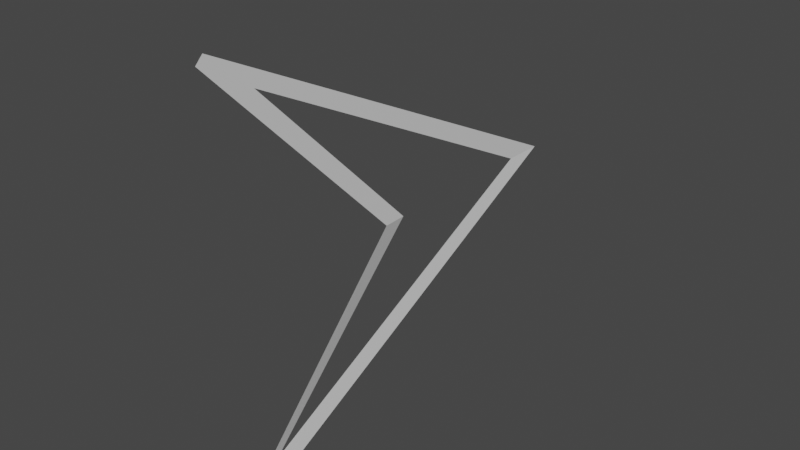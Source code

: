 # Source: player.blend  (saved by Blender 2.82.7; exported with 4.5.12 LTS)
import bpy
from mathutils import Matrix  # noqa: F401  (used for matrix-valued properties, if any)

bpy.ops.wm.read_factory_settings(use_empty=True)
scene = bpy.context.scene
scene.name = 'Scene'

# ---- collections
col_collection = bpy.data.collections.new('Collection'); scene.collection.children.link(col_collection)

# ---- materials (node trees are filled in below, after node groups)
mat_material_001 = bpy.data.materials.new('Material.001')
mat_material_001.use_transparent_shadow = False
mat_material_001.roughness = 0.5

# ---- material node trees
mat_material_001.use_nodes = True; mat_material_001.node_tree.nodes.clear()
_N = mat_material_001.node_tree.nodes; _L = mat_material_001.node_tree.links
n0 = _N.new('ShaderNodeOutputMaterial'); n0.name = 'Material Output'; n0.location = (300, 300)
n1 = _N.new('ShaderNodeBsdfPrincipled'); n1.name = 'Principled BSDF'; n1.location = (10, 300)
n1.distribution = 'GGX'
n1.subsurface_method = 'BURLEY'
n1.inputs[3].default_value = 1.45
n1.inputs[27].default_value = (0.0, 0.0, 0.0, 1.0)
n1.inputs[28].default_value = 1.0
n2 = _N.new('ShaderNodeNormalMap'); n2.name = 'Normal Map'; n2.location = (-300, -300)
n2.label = 'Normal/Map'
n2.inputs[0].default_value = 0.0
_L.new(n1.outputs[0], n0.inputs[0])
_L.new(n2.outputs[0], n1.inputs[5])
n0.is_active_output = True

# ---- world
world_world = bpy.data.worlds.new('World'); scene.world = world_world
world_world.use_nodes = True; world_world.node_tree.nodes.clear()
_N = world_world.node_tree.nodes; _L = world_world.node_tree.links
n0 = _N.new('ShaderNodeOutputWorld'); n0.name = 'World Output'; n0.location = (300, 300)
n1 = _N.new('ShaderNodeBackground'); n1.name = 'Background'; n1.location = (10, 300)
n1.inputs[0].default_value = (0.05088, 0.05088, 0.05088, 1.0)
_L.new(n1.outputs[0], n0.inputs[0])
n0.is_active_output = True
world_world.color = (0.05088, 0.05088, 0.05088)
world_world.use_sun_shadow = False
world_world.sun_shadow_jitter_overblur = 0.0

# ---- meshes
me_cube_001 = bpy.data.meshes.new('Cube.001')
me_cube_001.from_pydata([(48.99, -1.089e-05, -45.33), (40.08, -1.257e-05, -34.65), (-0.1868, 6.371e-06, 55.48), (-0.03669, 1.368e-06, 45.39), (-50.8, 0.7436, -47.13), (-39.86, 3.031e-06, -34.76), (47.22, -1.068e-05, -47.04), (0.07424, -1.748e-06, 5.457), (-0.02824, -2.14e-06, 0.006648), (-48.61, 1.701, -48.81)], [], [(0, 1, 3, 2), (2, 3, 5, 4), (6, 8, 7, 1, 0), (4, 5, 7, 8, 9)])
_uv = me_cube_001.uv_layers.new(name='UVMap')
_uv.uv.foreach_set('vector', [0.0, 0.0, 1.0, 0.0, 1.0, 1.0, 0.0, 1.0, 0.0, 1.0, 1.0, 1.0, 1.0, 1.0, 0.0, 1.0, 0.0, 0.0, 1.0, 0.0, 1.0, 0.0, 1.0, 0.0, 0.0, 0.0, 0.0, 1.0, 1.0, 0.0, 1.0, 0.0, 1.0, 0.0, 0.0, 0.0])
me_cube_001.materials.append(mat_material_001)
me_cube_001.use_remesh_fix_poles = True
me_cube_001.use_remesh_preserve_attributes = False
me_cube_001.use_mirror_vertex_groups = False
me_cube_001.update()
me_cube_001.normals_split_custom_set([tuple(v) for v in zip(*[iter([-8.005e-07, 1.0, -5.678e-07, -8.005e-07, 1.0, -5.678e-07, -8.005e-07, 1.0, -5.678e-07, -8.005e-07, 1.0, -5.678e-07, 0.0735, 0.9968, -0.03231, 0.0735, 0.9968, -0.03231, 0.0735, 0.9968, -0.03231, 0.0735, 0.9968, -0.03231, 4.69e-07, 1.0, 2.732e-07, 4.69e-07, 1.0, 2.732e-07, 4.69e-07, 1.0, 2.732e-07, 4.69e-07, 1.0, 2.732e-07, 4.69e-07, 1.0, 2.732e-07, -0.1327, 0.9794, 0.152, -0.1327, 0.9794, 0.152, -0.1327, 0.9794, 0.152, -0.1327, 0.9794, 0.152, -0.1327, 0.9794, 0.152])] * 3)])

# ---- objects
ob_boid = bpy.data.objects.new('Boid', me_cube_001)

# ---- transforms, parenting, visibility, modifiers, constraints
ob_boid.location = (0.0, 0.0, 0.0)
ob_boid.rotation_euler = (-1.571, -1.571, 0.0)
ob_boid.scale = (0.01, 0.01, 0.01)
ob_boid.color = (0.8, 0.8, 0.8, 1.0)
ob_boid.lineart.crease_threshold = 0.0

# ---- collection membership
col_collection.objects.link(ob_boid)

# ---- scene / render settings (as saved in the file)
scene.frame_start = 1; scene.frame_end = 250; scene.frame_set(133)
scene.render.engine = 'BLENDER_EEVEE_NEXT'
scene.cycles.use_denoising = False
scene.cycles.samples = 128
scene.cycles.sampling_pattern = 'TABULATED_SOBOL'
scene.cycles.use_adaptive_sampling = False
scene.cycles.use_light_tree = False
scene.view_settings.view_transform = 'Filmic'
bpy.context.view_layer.update()

# ---- added for rendering (the .blend has no active camera and no usable light): camera, sun
cam_auto = bpy.data.cameras.new('AutoCamera')
cam_auto.lens = 50.0
cam_auto.sensor_width = 36.0
cam_auto.clip_end = 1000.0
ob_auto_camera = bpy.data.objects.new('AutoCamera', cam_auto)
scene.collection.objects.link(ob_auto_camera)
ob_auto_camera.location = (1.34408, -1.56934, 1.0594)
ob_auto_camera.rotation_euler = (1.09748, -7.21219e-08, 0.694738)
scene.camera = ob_auto_camera
light_auto_sun = bpy.data.lights.new('AutoSun', 'SUN')
light_auto_sun.energy = 3.0
light_auto_sun.angle = 0.0523599
ob_auto_sun = bpy.data.objects.new('AutoSun', light_auto_sun)
scene.collection.objects.link(ob_auto_sun)
ob_auto_sun.rotation_euler = (0.872665, 0.174533, 0.523599)
bpy.context.view_layer.update()

